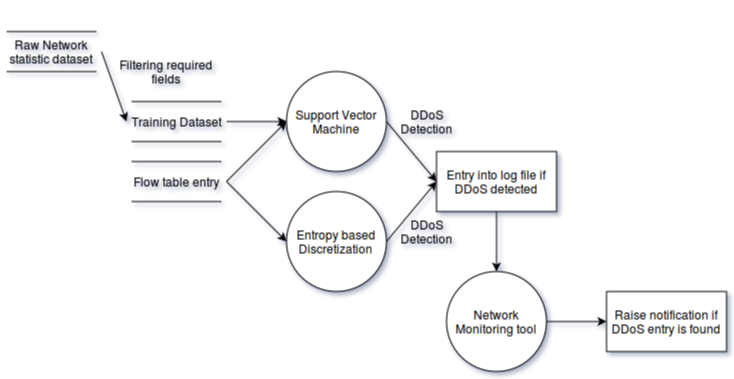

The diagram above was exported from draw.io. Its source (the exported page's mxGraphModel, read from the mxfile embedded in the PNG):
<mxGraphModel dx="1051" dy="498" grid="1" gridSize="10" guides="1" tooltips="1" connect="1" arrows="1" fold="1" page="1" pageScale="1" pageWidth="850" pageHeight="1100" background="#ffffff" math="0" shadow="0">
  <root>
    <mxCell id="0" />
    <mxCell id="1" parent="0" />
    <mxCell id="2" value="" style="line;html=1;strokeWidth=1;fillColor=none;align=left;verticalAlign=middle;spacingTop=-1;spacingLeft=3;spacingRight=3;rotatable=0;labelPosition=right;points=[];portConstraint=eastwest;" vertex="1" parent="1">
      <mxGeometry x="10" y="10" width="90" height="60" as="geometry" />
    </mxCell>
    <mxCell id="3" value="" style="line;html=1;strokeWidth=1;fillColor=none;align=left;verticalAlign=middle;spacingTop=-1;spacingLeft=3;spacingRight=3;rotatable=0;labelPosition=right;points=[];portConstraint=eastwest;" vertex="1" parent="1">
      <mxGeometry x="10" y="50" width="90" height="60" as="geometry" />
    </mxCell>
    <mxCell id="4" value="Raw Network statistic dataset&lt;br&gt;" style="text;html=1;strokeColor=none;fillColor=none;align=center;verticalAlign=middle;whiteSpace=wrap;" vertex="1" parent="1">
      <mxGeometry x="5" y="50" width="100" height="20" as="geometry" />
    </mxCell>
    <mxCell id="5" value="" style="endArrow=classic;html=1;exitX=1;exitY=0.5;entryX=0;entryY=0.5;" edge="1" parent="1" source="4" target="11">
      <mxGeometry width="50" height="50" relative="1" as="geometry">
        <mxPoint x="10" y="60" as="sourcePoint" />
        <mxPoint x="400" y="30" as="targetPoint" />
      </mxGeometry>
    </mxCell>
    <mxCell id="9" value="" style="line;html=1;strokeWidth=1;fillColor=none;align=left;verticalAlign=middle;spacingTop=-1;spacingLeft=3;spacingRight=3;rotatable=0;labelPosition=right;points=[];portConstraint=eastwest;" vertex="1" parent="1">
      <mxGeometry x="135" y="80" width="90" height="60" as="geometry" />
    </mxCell>
    <mxCell id="10" value="" style="line;html=1;strokeWidth=1;fillColor=none;align=left;verticalAlign=middle;spacingTop=-1;spacingLeft=3;spacingRight=3;rotatable=0;labelPosition=right;points=[];portConstraint=eastwest;" vertex="1" parent="1">
      <mxGeometry x="135" y="120" width="90" height="60" as="geometry" />
    </mxCell>
    <mxCell id="11" value="Training Dataset&lt;br&gt;" style="text;html=1;strokeColor=none;fillColor=none;align=center;verticalAlign=middle;whiteSpace=wrap;" vertex="1" parent="1">
      <mxGeometry x="130" y="120" width="100" height="20" as="geometry" />
    </mxCell>
    <mxCell id="12" value="Filtering required fields&lt;br&gt;" style="text;html=1;strokeColor=none;fillColor=none;align=center;verticalAlign=middle;whiteSpace=wrap;" vertex="1" parent="1">
      <mxGeometry x="115" y="70" width="110" height="20" as="geometry" />
    </mxCell>
    <mxCell id="13" value="" style="endArrow=classic;html=1;" edge="1" parent="1">
      <mxGeometry x="115" y="70" width="50" height="50" as="geometry">
        <mxPoint x="230" y="130" as="sourcePoint" />
        <mxPoint x="290" y="130" as="targetPoint" />
      </mxGeometry>
    </mxCell>
    <mxCell id="14" value="Support Vector Machine&lt;br&gt;" style="ellipse;whiteSpace=wrap;html=1;" vertex="1" parent="1">
      <mxGeometry x="290" y="80" width="100" height="100" as="geometry" />
    </mxCell>
    <mxCell id="15" value="Entropy based Discretization&lt;br&gt;" style="ellipse;whiteSpace=wrap;html=1;" vertex="1" parent="1">
      <mxGeometry x="290" y="200" width="100" height="100" as="geometry" />
    </mxCell>
    <mxCell id="16" value="" style="line;html=1;strokeWidth=1;fillColor=none;align=left;verticalAlign=middle;spacingTop=-1;spacingLeft=3;spacingRight=3;rotatable=0;labelPosition=right;points=[];portConstraint=eastwest;" vertex="1" parent="1">
      <mxGeometry x="135" y="140" width="90" height="60" as="geometry" />
    </mxCell>
    <mxCell id="17" value="" style="line;html=1;strokeWidth=1;fillColor=none;align=left;verticalAlign=middle;spacingTop=-1;spacingLeft=3;spacingRight=3;rotatable=0;labelPosition=right;points=[];portConstraint=eastwest;" vertex="1" parent="1">
      <mxGeometry x="135" y="180" width="90" height="60" as="geometry" />
    </mxCell>
    <mxCell id="18" value="Flow table entry&lt;br&gt;" style="text;html=1;strokeColor=none;fillColor=none;align=center;verticalAlign=middle;whiteSpace=wrap;" vertex="1" parent="1">
      <mxGeometry x="130" y="180" width="100" height="20" as="geometry" />
    </mxCell>
    <mxCell id="19" value="" style="endArrow=classic;html=1;entryX=0;entryY=0.5;exitX=1;exitY=0.5;" edge="1" parent="1" source="18" target="14">
      <mxGeometry width="50" height="50" relative="1" as="geometry">
        <mxPoint x="10" y="100" as="sourcePoint" />
        <mxPoint x="60" y="50" as="targetPoint" />
      </mxGeometry>
    </mxCell>
    <mxCell id="20" value="" style="endArrow=classic;html=1;entryX=0;entryY=0.5;exitX=1;exitY=0.5;" edge="1" parent="1" source="18" target="15">
      <mxGeometry x="240" y="140" width="50" height="50" as="geometry">
        <mxPoint x="240" y="200" as="sourcePoint" />
        <mxPoint x="300" y="140" as="targetPoint" />
      </mxGeometry>
    </mxCell>
    <mxCell id="26" value="" style="edgeStyle=orthogonalEdgeStyle;rounded=0;html=1;jettySize=auto;orthogonalLoop=1;" edge="1" parent="1" source="22" target="25">
      <mxGeometry relative="1" as="geometry" />
    </mxCell>
    <mxCell id="22" value="Entry into log file if DDoS detected&lt;br&gt;" style="whiteSpace=wrap;html=1;" vertex="1" parent="1">
      <mxGeometry x="440" y="160" width="120" height="60" as="geometry" />
    </mxCell>
    <mxCell id="23" value="" style="endArrow=classic;html=1;entryX=0;entryY=0.5;exitX=1;exitY=0.5;" edge="1" parent="1" source="14" target="22">
      <mxGeometry width="50" height="50" relative="1" as="geometry">
        <mxPoint x="10" y="60" as="sourcePoint" />
        <mxPoint x="60" y="10" as="targetPoint" />
      </mxGeometry>
    </mxCell>
    <mxCell id="24" value="" style="endArrow=classic;html=1;entryX=0;entryY=0.5;exitX=1;exitY=0.5;" edge="1" parent="1" source="15" target="22">
      <mxGeometry x="400" y="140" width="50" height="50" as="geometry">
        <mxPoint x="400" y="140" as="sourcePoint" />
        <mxPoint x="450" y="200" as="targetPoint" />
      </mxGeometry>
    </mxCell>
    <mxCell id="32" value="" style="edgeStyle=orthogonalEdgeStyle;rounded=0;html=1;jettySize=auto;orthogonalLoop=1;" edge="1" parent="1" source="25" target="31">
      <mxGeometry relative="1" as="geometry" />
    </mxCell>
    <mxCell id="25" value="Network Monitoring tool&lt;br&gt;" style="ellipse;whiteSpace=wrap;html=1;" vertex="1" parent="1">
      <mxGeometry x="450" y="280" width="100" height="100" as="geometry" />
    </mxCell>
    <mxCell id="27" value="DDoS Detection&lt;br&gt;" style="text;html=1;strokeColor=none;fillColor=none;align=center;verticalAlign=middle;whiteSpace=wrap;" vertex="1" parent="1">
      <mxGeometry x="410" y="120" width="40" height="20" as="geometry" />
    </mxCell>
    <mxCell id="29" value="DDoS Detection&lt;br&gt;" style="text;html=1;strokeColor=none;fillColor=none;align=center;verticalAlign=middle;whiteSpace=wrap;" vertex="1" parent="1">
      <mxGeometry x="410" y="230" width="40" height="20" as="geometry" />
    </mxCell>
    <mxCell id="31" value="Raise notification if DDoS entry is found&lt;br&gt;" style="whiteSpace=wrap;html=1;" vertex="1" parent="1">
      <mxGeometry x="610" y="300" width="120" height="60" as="geometry" />
    </mxCell>
  </root>
</mxGraphModel>